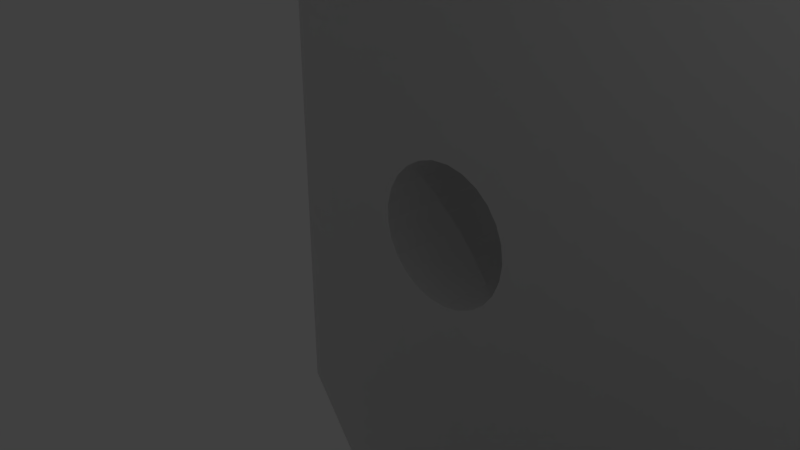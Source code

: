 # Source: foot.blend  (saved by Blender 2.79.0; exported with 4.5.12 LTS)
import bpy
from mathutils import Matrix  # noqa: F401  (used for matrix-valued properties, if any)

bpy.ops.wm.read_factory_settings(use_empty=True)
scene = bpy.context.scene
scene.name = 'Scene'

# ---- collections
col_collection_1 = bpy.data.collections.new('Collection 1'); scene.collection.children.link(col_collection_1)

# ---- world
world_world = bpy.data.worlds.new('World'); scene.world = world_world
world_world.color = (0.05088, 0.05088, 0.05088)
world_world.use_sun_shadow = False
world_world.sun_shadow_jitter_overblur = 0.0
world_world.cycles.sampling_method = 'MANUAL'

# ---- cameras
cam_camera = bpy.data.cameras.new('Camera')
cam_camera.clip_end = 100.0
cam_camera.lens = 35.0
cam_camera.sensor_width = 32.0
cam_camera.sensor_height = 18.0
cam_camera.ortho_scale = 7.314
cam_camera.dof.focus_distance = 0.0
cam_camera.dof.aperture_fstop = 128.0

# ---- lights
light_lamp = bpy.data.lights.new('Lamp', 'POINT')
light_lamp.transmission_factor = 0.0
light_lamp.cutoff_distance = 30.0
light_lamp.energy = 100.0
light_lamp.shadow_buffer_clip_start = 1.001
light_lamp.shadow_soft_size = 0.1
light_lamp.shadow_maximum_resolution = 0.006
light_lamp.use_absolute_resolution = True

# ---- meshes
me_foot = bpy.data.meshes.new('Foot')
me_foot.from_pydata([(0.5315, 10.09, 10.23), (-14.74, 15.6, 1.781), (-14.74, 10.09, 1.781), (0.5315, 15.6, 10.23), (4.007, 10.09, 48.9), (4.007, 15.6, 48.9), (-13.37, 16.98, 0.969), (1.838, 16.98, 9.38), (-6.635, 10.09, -4.838), (-6.29, 10.09, -5.313), (-9.346, 10.09, -20.21), (-14.74, 10.09, -14.7), (-10.72, 10.09, -20.21), (-7.087, 10.09, -4.464), (-7.618, 10.09, -4.214), (2.965, 10.09, -14.3), (15.07, 10.09, 3.11), (-6.074, 10.09, -5.858), (-9.911, 10.09, -21.32), (5.86, 10.09, 24.15), (6.006, 10.09, 24.72), (-8.195, 10.09, -4.104), (17.82, 10.09, 27.98), (17.82, 10.09, 40.27), (16.44, 10.09, 27.98), (-6.001, 10.09, -6.441), (-8.78, 10.09, -4.141), (-6.074, 10.09, -7.023), (9.889, 10.09, 25.46), (15.07, 10.09, 26.61), (9.437, 10.09, 25.83), (10.23, 10.09, 24.98), (-9.338, 10.09, -4.322), (8.906, 10.09, 26.08), (-6.29, 10.09, -7.568), (10.45, 10.09, 24.44), (-9.834, 10.09, -4.637), (8.329, 10.09, 26.19), (1.939, 10.09, -15.6), (-6.635, 10.09, -8.043), (10.52, 10.09, 23.85), (7.744, 10.09, 26.15), (-10.24, 10.09, -5.065), (-7.087, 10.09, -8.417), (0.764, 10.09, -16.77), (-10.52, 10.09, -5.579), (10.45, 10.09, 23.27), (7.186, 10.09, 25.97), (10.23, 10.09, 22.73), (-10.66, 10.09, -6.147), (6.69, 10.09, 25.66), (9.889, 10.09, 22.25), (-10.66, 10.09, -6.734), (6.288, 10.09, 25.23), (-0.5428, 10.09, -17.79), (-7.618, 10.09, -8.667), (-1.963, 10.09, -18.64), (-3.475, 10.09, -19.32), (-8.195, 10.09, -8.777), (-5.057, 10.09, -19.81), (9.437, 10.09, 21.88), (8.906, 10.09, 21.63), (8.329, 10.09, 21.52), (-6.688, 10.09, -20.11), (7.744, 10.09, 21.55), (-8.342, 10.09, -20.21), (7.186, 10.09, 21.74), (6.69, 10.09, 22.05), (6.288, 10.09, 22.48), (6.006, 10.09, 22.99), (5.86, 10.09, 23.56), (-8.78, 10.09, -8.74), (-9.338, 10.09, -8.559), (-9.834, 10.09, -8.244), (-10.24, 10.09, -7.817), (-10.52, 10.09, -7.302), (-14.74, 15.6, -14.7), (17.82, 15.6, 40.27), (5.178, 16.98, 46.55), (-13.37, 16.98, -14.25), (-7.618, 16.98, -4.214), (-8.195, 16.98, -4.104), (6.288, 16.98, 25.23), (6.69, 16.98, 25.66), (-7.087, 16.98, -4.464), (7.186, 16.98, 25.97), (6.006, 16.98, 24.72), (-6.635, 16.98, -4.838), (7.744, 16.98, 26.15), (16.44, 16.98, 39.51), (-6.29, 16.98, -5.313), (8.329, 16.98, 26.19), (-6.074, 16.98, -5.858), (8.906, 16.98, 26.08), (-10.66, 16.98, -6.734), (-10.52, 16.98, -7.302), (-10.24, 16.98, -7.817), (-9.834, 16.98, -8.244), (-9.338, 16.98, -8.559), (-8.78, 16.98, -8.74), (-8.195, 16.98, -8.777), (9.437, 16.98, 25.83), (-7.618, 16.98, -8.667), (9.889, 16.98, 25.46), (10.23, 16.98, 24.98), (-2.58, 16.98, -29.03), (-7.087, 16.98, -8.417), (-6.635, 16.98, -8.043), (16.44, 16.98, -14.25), (-6.001, 16.98, -6.441), (10.45, 16.98, 23.27), (10.45, 16.98, 24.44), (9.437, 16.98, 21.88), (-6.29, 16.98, -7.568), (-6.074, 16.98, -7.023), (9.889, 16.98, 22.25), (10.52, 16.98, 23.85), (10.23, 16.98, 22.73), (5.659, 16.98, -29.03), (5.86, 16.98, 24.15), (5.86, 16.98, 23.56), (6.006, 16.98, 22.99), (6.288, 16.98, 22.48), (6.69, 16.98, 22.05), (7.186, 16.98, 21.74), (7.744, 16.98, 21.55), (8.329, 16.98, 21.52), (8.906, 16.98, 21.63), (-10.24, 16.98, -5.065), (-9.834, 16.98, -4.637), (-9.338, 16.98, -4.322), (-10.52, 16.98, -5.579), (-8.78, 16.98, -4.141), (-10.66, 16.98, -6.147), (15.07, -9.639, 3.11), (15.07, -9.639, 26.61), (16.44, -9.639, 27.98), (2.965, -9.639, -14.3), (17.82, -9.639, 27.98), (-8.342, -9.639, -20.21), (-6.688, -9.639, -20.11), (-5.057, -9.639, -19.81), (-3.475, -9.639, -19.32), (-1.963, -9.639, -18.64), (-0.5428, -9.639, -17.79), (0.764, -9.639, -16.77), (1.939, -9.639, -15.6), (17.82, -9.639, 40.27), (17.82, -15.15, 40.27), (17.82, -15.15, -14.7), (17.82, 15.6, -14.7), (-9.346, -9.639, -20.21), (-9.911, -9.639, -21.32), (-14.74, -15.15, -14.7), (-10.72, -9.639, -20.21), (-3.28, -15.15, -30.41), (-14.74, -9.639, -14.7), (-3.28, 15.6, -30.41), (6.359, 15.6, -30.41), (-10.52, -9.639, -7.302), (-10.24, -9.639, -7.817), (-10.66, -9.639, -6.734), (-6.29, -9.639, -5.313), (0.5315, -9.639, 10.23), (-14.74, -9.639, 1.781), (-6.635, -9.639, -4.838), (-8.195, -9.639, -8.777), (-8.78, -9.639, -8.74), (-7.618, -9.639, -4.214), (-7.087, -9.639, -4.464), (-6.074, -9.639, -5.858), (-8.195, -9.639, -4.104), (4.007, -9.639, 48.9), (5.86, -9.639, 24.15), (-6.001, -9.639, -6.441), (6.006, -9.639, 24.72), (-8.78, -9.639, -4.141), (9.437, -9.639, 25.83), (9.889, -9.639, 25.46), (-6.074, -9.639, -7.023), (10.23, -9.639, 24.98), (8.906, -9.639, 26.08), (-9.338, -9.639, -4.322), (-6.29, -9.639, -7.568), (10.45, -9.639, 24.44), (8.329, -9.639, 26.19), (-9.834, -9.639, -4.637), (-6.635, -9.639, -8.043), (10.52, -9.639, 23.85), (7.744, -9.639, 26.15), (-10.24, -9.639, -5.065), (-7.087, -9.639, -8.417), (10.45, -9.639, 23.27), (-10.52, -9.639, -5.579), (7.186, -9.639, 25.97), (10.23, -9.639, 22.73), (6.69, -9.639, 25.66), (-10.66, -9.639, -6.147), (9.889, -9.639, 22.25), (6.288, -9.639, 25.23), (-7.618, -9.639, -8.667), (9.437, -9.639, 21.88), (8.906, -9.639, 21.63), (8.329, -9.639, 21.52), (7.744, -9.639, 21.55), (7.186, -9.639, 21.74), (6.69, -9.639, 22.05), (6.288, -9.639, 22.48), (6.006, -9.639, 22.99), (5.86, -9.639, 23.56), (-9.338, -9.639, -8.559), (-9.834, -9.639, -8.244), (6.359, -15.15, -30.41), (16.44, -16.52, 39.51), (16.44, -16.52, -14.25), (4.007, -15.15, 48.9), (-2.58, -16.52, -29.03), (-13.37, -16.52, -14.25), (-14.74, -15.15, 1.781), (0.5315, -15.15, 10.23), (7.744, -16.52, 21.55), (8.329, -16.52, 21.52), (8.906, -16.52, 21.63), (10.52, -16.52, 23.85), (10.45, -16.52, 24.44), (9.437, -16.52, 21.88), (10.23, -16.52, 24.98), (9.889, -16.52, 22.25), (10.23, -16.52, 22.73), (9.889, -16.52, 25.46), (10.45, -16.52, 23.27), (9.437, -16.52, 25.83), (8.906, -16.52, 26.08), (8.329, -16.52, 26.19), (7.744, -16.52, 26.15), (7.186, -16.52, 25.97), (6.69, -16.52, 25.66), (6.288, -16.52, 25.23), (6.006, -16.52, 24.72), (5.86, -16.52, 24.15), (5.86, -16.52, 23.56), (6.006, -16.52, 22.99), (6.288, -16.52, 22.48), (6.69, -16.52, 22.05), (7.186, -16.52, 21.74), (-8.78, -16.52, -8.74), (-8.195, -16.52, -8.777), (-7.618, -16.52, -8.667), (-6.001, -16.52, -6.441), (-6.074, -16.52, -5.858), (-7.087, -16.52, -8.417), (-6.29, -16.52, -5.313), (-6.635, -16.52, -8.043), (-6.29, -16.52, -7.568), (-6.635, -16.52, -4.838), (-6.074, -16.52, -7.023), (-7.087, -16.52, -4.464), (-7.618, -16.52, -4.214), (-8.195, -16.52, -4.104), (-8.78, -16.52, -4.141), (-9.338, -16.52, -4.322), (-9.834, -16.52, -4.637), (-10.24, -16.52, -5.065), (-10.52, -16.52, -5.579), (-10.66, -16.52, -6.147), (-10.66, -16.52, -6.734), (-10.52, -16.52, -7.302), (-10.24, -16.52, -7.817), (-9.834, -16.52, -8.244), (-9.338, -16.52, -8.559), (5.659, -16.52, -29.03), (5.178, -16.52, 46.55), (1.838, -16.52, 9.38), (-13.37, -16.52, 0.969)], [], [(0, 1, 2), (3, 1, 0), (4, 3, 0), (5, 3, 4), (3, 6, 1), (7, 6, 3), (0, 8, 9), (10, 11, 12), (13, 0, 14), (15, 16, 17), (10, 12, 18), (16, 9, 17), (19, 4, 0), (20, 4, 19), (14, 0, 21), (22, 23, 24), (15, 17, 25), (21, 0, 2), (26, 21, 2), (15, 25, 27), (28, 29, 30), (29, 28, 31), (26, 2, 32), (29, 24, 33), (24, 23, 33), (30, 29, 33), (15, 27, 34), (29, 31, 35), (32, 2, 36), (33, 23, 37), (38, 15, 39), (15, 34, 39), (29, 35, 40), (23, 4, 41), (36, 2, 42), (37, 23, 41), (39, 43, 44), (38, 39, 44), (42, 2, 45), (29, 40, 46), (41, 4, 47), (29, 46, 48), (45, 2, 49), (47, 4, 50), (29, 48, 51), (49, 2, 52), (50, 4, 53), (53, 4, 20), (44, 43, 54), (43, 55, 56), (54, 43, 56), (56, 55, 57), (55, 58, 59), (51, 60, 16), (60, 61, 16), (61, 62, 16), (57, 55, 59), (29, 51, 16), (59, 58, 63), (16, 62, 0), (62, 64, 0), (63, 58, 65), (64, 66, 0), (66, 67, 0), (67, 68, 0), (68, 69, 0), (69, 70, 0), (70, 19, 0), (71, 72, 11), (72, 73, 11), (73, 74, 11), (74, 75, 11), (75, 52, 11), (52, 2, 11), (65, 58, 10), (8, 0, 13), (58, 71, 10), (16, 0, 9), (71, 11, 10), (2, 1, 11), (11, 1, 76), (23, 5, 4), (77, 5, 23), (7, 3, 78), (78, 3, 5), (76, 1, 6), (76, 6, 79), (80, 6, 7), (80, 81, 6), (82, 78, 83), (84, 80, 7), (85, 83, 78), (86, 78, 82), (87, 84, 7), (88, 78, 89), (88, 85, 78), (90, 87, 7), (91, 88, 89), (92, 90, 7), (93, 91, 89), (79, 94, 95), (79, 95, 96), (79, 96, 97), (79, 97, 98), (79, 98, 99), (79, 99, 100), (79, 6, 94), (101, 93, 89), (102, 79, 100), (103, 101, 89), (104, 103, 89), (105, 102, 106), (105, 106, 107), (105, 79, 102), (108, 109, 92), (108, 110, 89), (111, 104, 89), (108, 7, 112), (108, 107, 113), (108, 113, 114), (108, 114, 109), (108, 92, 7), (108, 112, 115), (116, 111, 89), (108, 115, 117), (108, 117, 110), (118, 105, 107), (118, 107, 108), (7, 78, 119), (7, 119, 120), (119, 78, 86), (110, 116, 89), (7, 120, 121), (7, 121, 122), (7, 122, 123), (7, 123, 124), (7, 124, 125), (7, 125, 126), (7, 126, 127), (7, 127, 112), (128, 6, 129), (130, 129, 6), (131, 6, 128), (132, 130, 6), (133, 6, 131), (81, 132, 6), (94, 6, 133), (16, 134, 135), (29, 16, 135), (135, 136, 24), (29, 135, 24), (15, 137, 134), (16, 15, 134), (22, 24, 136), (22, 136, 138), (63, 65, 139), (59, 63, 140), (63, 139, 140), (57, 59, 141), (59, 140, 141), (57, 141, 142), (56, 57, 143), (57, 142, 143), (54, 56, 144), (56, 143, 144), (44, 54, 145), (54, 144, 145), (38, 44, 146), (44, 145, 146), (15, 38, 137), (38, 146, 137), (138, 147, 148), (22, 77, 23), (149, 138, 148), (150, 22, 138), (150, 138, 149), (150, 77, 22), (10, 151, 139), (65, 10, 139), (152, 10, 18), (151, 10, 152), (153, 154, 152), (153, 152, 155), (156, 154, 153), (18, 157, 155), (18, 155, 152), (76, 12, 11), (76, 18, 12), (76, 157, 18), (112, 127, 60), (115, 51, 48), (115, 112, 51), (116, 40, 35), (117, 48, 46), (117, 115, 48), (111, 35, 31), (111, 116, 35), (110, 46, 40), (110, 117, 46), (104, 31, 28), (116, 110, 40), (104, 111, 31), (103, 28, 30), (103, 104, 28), (101, 30, 33), (101, 103, 30), (93, 33, 37), (93, 101, 33), (91, 37, 41), (91, 93, 37), (88, 41, 47), (88, 91, 41), (85, 47, 50), (85, 88, 47), (83, 50, 53), (83, 85, 50), (82, 53, 20), (82, 83, 53), (86, 20, 19), (86, 82, 20), (119, 86, 19), (119, 19, 70), (120, 119, 70), (120, 70, 69), (121, 120, 69), (121, 69, 68), (122, 121, 68), (122, 68, 67), (123, 122, 67), (123, 67, 66), (124, 123, 66), (124, 66, 64), (125, 124, 64), (125, 64, 62), (126, 62, 61), (126, 125, 62), (127, 61, 60), (127, 126, 61), (112, 60, 51), (106, 102, 43), (107, 39, 34), (107, 106, 39), (109, 25, 17), (113, 34, 27), (113, 107, 34), (92, 17, 9), (92, 109, 17), (114, 27, 25), (114, 113, 27), (90, 9, 8), (109, 114, 25), (90, 92, 9), (87, 8, 13), (87, 90, 8), (84, 13, 14), (84, 87, 13), (80, 14, 21), (80, 84, 14), (81, 21, 26), (81, 80, 21), (132, 26, 32), (132, 81, 26), (130, 32, 36), (130, 132, 32), (129, 36, 42), (129, 130, 36), (128, 42, 45), (128, 129, 42), (131, 45, 49), (131, 128, 45), (133, 131, 49), (133, 49, 52), (94, 133, 52), (94, 52, 75), (95, 94, 75), (95, 75, 74), (96, 95, 74), (96, 74, 73), (97, 96, 73), (97, 73, 72), (98, 97, 72), (98, 72, 71), (99, 98, 71), (99, 71, 58), (100, 58, 55), (100, 99, 58), (102, 55, 43), (102, 100, 55), (106, 43, 39), (89, 78, 77), (78, 5, 77), (105, 157, 76), (79, 105, 76), (118, 158, 157), (105, 118, 157), (89, 77, 150), (108, 89, 150), (108, 150, 118), (118, 150, 158), (156, 159, 160), (156, 161, 159), (162, 163, 134), (156, 164, 161), (162, 165, 163), (151, 166, 139), (151, 167, 166), (168, 163, 169), (151, 156, 167), (170, 134, 137), (154, 156, 151), (170, 162, 134), (136, 147, 138), (152, 154, 151), (171, 163, 168), (163, 172, 173), (174, 170, 137), (173, 172, 175), (164, 163, 171), (164, 171, 176), (177, 135, 178), (179, 174, 137), (180, 178, 135), (181, 136, 135), (182, 164, 176), (181, 147, 136), (181, 135, 177), (183, 179, 137), (184, 180, 135), (185, 147, 181), (186, 164, 182), (187, 137, 146), (187, 183, 137), (188, 184, 135), (189, 172, 147), (190, 164, 186), (189, 147, 185), (145, 191, 187), (145, 187, 146), (192, 188, 135), (193, 164, 190), (194, 172, 189), (195, 192, 135), (196, 172, 194), (197, 164, 193), (198, 195, 135), (199, 172, 196), (161, 164, 197), (175, 172, 199), (144, 191, 145), (143, 200, 191), (143, 191, 144), (134, 198, 135), (134, 201, 198), (142, 200, 143), (134, 202, 201), (134, 203, 202), (141, 166, 200), (141, 200, 142), (163, 203, 134), (163, 204, 203), (163, 205, 204), (163, 206, 205), (163, 207, 206), (163, 208, 207), (163, 209, 208), (163, 173, 209), (140, 166, 141), (139, 166, 140), (156, 210, 167), (156, 211, 210), (156, 160, 211), (169, 163, 165), (150, 149, 212), (158, 150, 212), (148, 213, 149), (149, 213, 214), (147, 215, 148), (147, 172, 215), (157, 158, 212), (157, 212, 155), (155, 216, 153), (153, 216, 217), (153, 218, 156), (218, 164, 156), (172, 219, 215), (172, 163, 219), (219, 164, 218), (163, 164, 219), (203, 204, 220), (203, 220, 221), (202, 203, 221), (202, 221, 222), (184, 223, 224), (201, 202, 222), (184, 188, 223), (201, 222, 225), (198, 201, 225), (180, 224, 226), (198, 225, 227), (180, 184, 224), (195, 227, 228), (195, 198, 227), (178, 226, 229), (178, 180, 226), (192, 195, 228), (192, 228, 230), (177, 229, 231), (177, 178, 229), (188, 230, 223), (188, 192, 230), (181, 231, 232), (181, 177, 231), (185, 232, 233), (185, 181, 232), (189, 233, 234), (189, 185, 233), (194, 234, 235), (194, 189, 234), (196, 235, 236), (196, 194, 235), (199, 236, 237), (199, 196, 236), (175, 237, 238), (175, 199, 237), (173, 175, 238), (173, 238, 239), (209, 173, 239), (209, 239, 240), (208, 209, 240), (208, 240, 241), (207, 208, 241), (207, 241, 242), (206, 207, 242), (206, 242, 243), (205, 206, 243), (205, 243, 244), (204, 205, 244), (204, 244, 220), (166, 167, 245), (166, 245, 246), (200, 166, 246), (200, 246, 247), (170, 248, 249), (191, 200, 247), (170, 174, 248), (191, 247, 250), (187, 191, 250), (162, 249, 251), (187, 250, 252), (162, 170, 249), (183, 252, 253), (183, 187, 252), (165, 251, 254), (165, 162, 251), (179, 183, 253), (179, 253, 255), (169, 254, 256), (169, 165, 254), (174, 255, 248), (174, 179, 255), (168, 256, 257), (168, 169, 256), (171, 257, 258), (171, 168, 257), (176, 258, 259), (176, 171, 258), (182, 259, 260), (182, 176, 259), (186, 260, 261), (186, 182, 260), (190, 261, 262), (190, 186, 261), (193, 262, 263), (193, 190, 262), (197, 193, 263), (197, 263, 264), (161, 197, 264), (161, 264, 265), (159, 161, 265), (159, 265, 266), (160, 159, 266), (160, 266, 267), (211, 160, 267), (211, 267, 268), (210, 211, 268), (210, 268, 269), (167, 210, 269), (167, 269, 245), (149, 214, 270), (212, 149, 270), (148, 271, 213), (148, 215, 271), (272, 273, 257), (273, 258, 257), (236, 271, 237), (272, 257, 256), (271, 236, 235), (272, 256, 254), (237, 271, 238), (213, 271, 234), (272, 254, 251), (271, 235, 234), (272, 251, 249), (213, 234, 233), (266, 265, 217), (213, 233, 232), (267, 266, 217), (268, 267, 217), (269, 268, 217), (245, 269, 217), (246, 245, 217), (265, 273, 217), (213, 232, 231), (246, 217, 247), (213, 231, 229), (213, 229, 226), (250, 247, 216), (252, 250, 216), (247, 217, 216), (249, 248, 214), (213, 230, 214), (225, 272, 214), (213, 226, 224), (253, 252, 214), (255, 253, 214), (248, 255, 214), (272, 249, 214), (227, 225, 214), (228, 227, 214), (230, 228, 214), (213, 224, 223), (252, 216, 270), (214, 252, 270), (239, 271, 272), (240, 239, 272), (238, 271, 239), (213, 223, 230), (241, 240, 272), (242, 241, 272), (243, 242, 272), (244, 243, 272), (220, 244, 272), (221, 220, 272), (222, 221, 272), (225, 222, 272), (261, 273, 262), (273, 261, 260), (262, 273, 263), (273, 260, 259), (263, 273, 264), (273, 259, 258), (264, 273, 265), (212, 270, 155), (155, 270, 216), (273, 218, 153), (217, 273, 153), (271, 219, 272), (215, 219, 271), (219, 218, 273), (219, 273, 272)])
me_foot.use_remesh_preserve_volume = False
me_foot.use_remesh_preserve_attributes = False
me_foot.use_mirror_vertex_groups = False
me_foot.update()

# ---- objects
ob_foot = bpy.data.objects.new('Foot', me_foot)
ob_lamp = bpy.data.objects.new('Lamp', light_lamp)
ob_camera = bpy.data.objects.new('Camera', cam_camera)

# ---- transforms, parenting, visibility, modifiers, constraints
ob_foot.location = (0.0, 0.0, 0.0)
ob_foot.lineart.crease_threshold = 0.0
ob_lamp.location = (4.076, 1.005, 5.904)
ob_lamp.rotation_euler = (0.6503, 0.05522, 1.866)
ob_lamp.lock_rotations_4d = False
ob_lamp.empty_display_type = 'ARROWS'
ob_lamp.color = (0.0, 0.0, 0.0, 0.0)
ob_lamp.lineart.crease_threshold = 0.0
ob_camera.location = (7.481, -6.508, 5.344)
ob_camera.rotation_euler = (1.109, 0.0, 0.8149)
ob_camera.lock_rotations_4d = False
ob_camera.empty_display_type = 'ARROWS'
ob_camera.color = (0.0, 0.0, 0.0, 0.0)
ob_camera.display_type = 'WIRE'
ob_camera.lineart.crease_threshold = 0.0

# ---- collection membership
col_collection_1.objects.link(ob_foot)
col_collection_1.objects.link(ob_lamp)
col_collection_1.objects.link(ob_camera)

# ---- scene / render settings (as saved in the file)
scene.camera = ob_camera
scene.frame_start = 1; scene.frame_end = 250; scene.frame_set(1)
scene.render.engine = 'BLENDER_EEVEE_NEXT'
scene.render.resolution_percentage = 50
scene.render.dither_intensity = 0.0
scene.cycles.use_denoising = False
scene.cycles.samples = 128
scene.cycles.sampling_pattern = 'TABULATED_SOBOL'
scene.cycles.use_adaptive_sampling = False
scene.cycles.use_light_tree = False
scene.cycles.blur_glossy = 0.0
scene.cycles.sample_clamp_indirect = 0.0
scene.view_settings.view_transform = 'Standard'
scene.unit_settings.scale_length = 0.001
bpy.context.view_layer.update()
